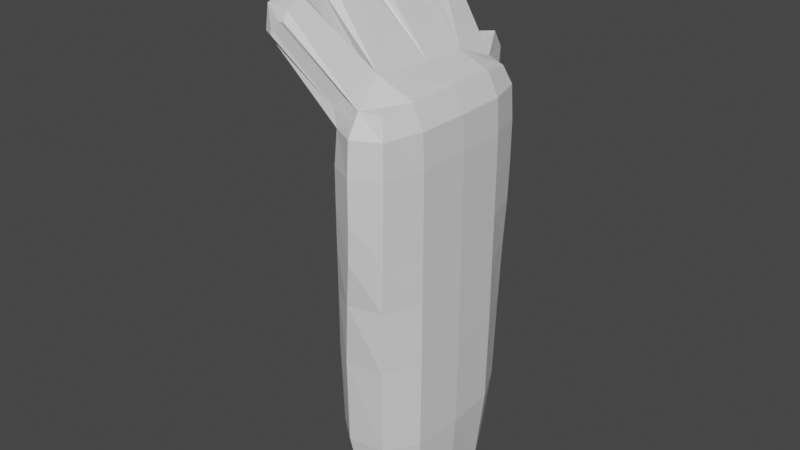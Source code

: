 # Source: Hand.blend  (saved by Blender 3.6.13; exported with 4.5.12 LTS)
import bpy
from mathutils import Matrix  # noqa: F401  (used for matrix-valued properties, if any)

bpy.ops.wm.read_factory_settings(use_empty=True)
scene = bpy.context.scene
scene.name = 'Scene'

# ---- materials (node trees are filled in below, after node groups)
mat_material = bpy.data.materials.new('Material')
mat_material.alpha_threshold = 0.0
mat_material.use_transparent_shadow = False
mat_material.roughness = 0.5
mat_material.line_color = (0.0, 0.0, 0.0, 1.0)

# ---- material node trees
mat_material.use_nodes = True; mat_material.node_tree.nodes.clear()
_N = mat_material.node_tree.nodes; _L = mat_material.node_tree.links
n0 = _N.new('ShaderNodeOutputMaterial'); n0.name = 'Material Output'; n0.location = (300, 300)
n1 = _N.new('ShaderNodeBsdfPrincipled'); n1.name = 'Principled BSDF'; n1.location = (10, 300)
n1.distribution = 'GGX'
n1.subsurface_method = 'RANDOM_WALK_SKIN'
n1.inputs[3].default_value = 1.45
n1.inputs[27].default_value = (0.0, 0.0, 0.0, 1.0)
n1.inputs[28].default_value = 1.0
_L.new(n1.outputs[0], n0.inputs[0])
n0.is_active_output = True

# ---- world
world_world = bpy.data.worlds.new('World'); scene.world = world_world
world_world.use_nodes = True; world_world.node_tree.nodes.clear()
_N = world_world.node_tree.nodes; _L = world_world.node_tree.links
n0 = _N.new('ShaderNodeOutputWorld'); n0.name = 'World Output'; n0.location = (300, 300)
n1 = _N.new('ShaderNodeBackground'); n1.name = 'Background'; n1.location = (10, 300)
n1.inputs[0].default_value = (0.05088, 0.05088, 0.05088, 1.0)
_L.new(n1.outputs[0], n0.inputs[0])
n0.is_active_output = True
world_world.color = (0.05088, 0.05088, 0.05088)
world_world.use_sun_shadow = False
world_world.sun_shadow_jitter_overblur = 0.0

# ---- meshes
me_cube = bpy.data.meshes.new('Cube')
me_cube.from_pydata([(-0.2653, 0.6607, 4.642), (-0.3098, 0.5918, -0.2695), (-0.2653, -1.375, 4.642), (-0.3536, -1.289, -0.2695), (-0.7551, 0.6607, 4.642), (-0.7646, 0.4675, -0.2695), (-0.8785, -1.164, -0.2695), (-0.2428, 0.7318, 1.611), (-1.043, -1.262, 1.611), (-0.2721, -1.427, 1.611), (-0.9259, 0.5862, 1.611), (-0.8367, -1.488, 3.994), (-0.1836, 0.7738, 3.994), (-0.1836, -1.488, 3.994), (-0.8367, 0.7738, 3.994), (-0.3939, -0.4161, -0.513), (-0.1836, -0.3573, 4.709), (-0.09507, -0.369, -0.513), (-0.02036, -0.3573, 1.611), (-0.5571, -0.4161, 1.611), (-0.02036, -0.3573, 3.994), (-1.0, -0.3573, 3.994), (-0.1955, 0.7654, 2.978), (-0.2013, -1.476, 2.978), (-0.8546, 0.7363, 2.978), (-0.8779, -1.443, 2.978), (-0.9114, -0.369, 2.978), (-0.02036, -0.3573, 2.978), (-0.6458, -0.8817, -0.4713), (-0.578, 0.5996, -0.4296), (-0.2635, 0.7018, 0.5146), (-0.2995, -1.394, 0.5146), (-0.91, 0.5396, 0.5146), (-0.1976, -0.993, 4.698), (-0.6626, -1.285, -0.4296), (-0.5102, 0.735, 4.686), (-0.1545, 0.2394, -0.4713), (-0.2192, 0.7486, 2.411), (-1.043, -1.213, 0.5146), (-0.2367, -1.451, 2.411), (-0.8902, 0.6612, 2.411), (-0.6619, 0.8203, 1.611), (-0.05183, -1.0, 1.611), (-0.7364, 0.1237, 1.611), (-0.7459, -1.483, 1.611), (-0.8419, -1.483, 3.501), (-0.1976, 0.7544, 4.409), (-0.1976, -1.469, 4.409), (-0.8227, 0.7544, 4.409), (-0.5102, 0.9434, 3.994), (-0.04077, -1.008, 3.994), (-0.9796, 0.2931, 3.994), (-0.5102, -1.658, 3.994), (-0.5668, 0.1096, -0.4713), (-0.1976, 0.2784, 4.698), (-0.1741, -0.9628, -0.4713), (-0.04817, 0.2878, 1.611), (-0.8168, -0.8922, 1.611), (-0.04077, 0.2931, 3.994), (-0.9796, -1.008, 3.994), (-0.7343, -0.3926, 2.411), (-0.02036, -0.3573, 2.411), (-0.4703, -0.4249, 0.4831), (-0.0297, -0.3588, 0.4831), (-0.04077, -0.3573, 4.417), (-0.2445, -0.3926, -0.8782), (-0.1851, 0.7727, 3.501), (-0.1858, -1.487, 3.501), (-0.839, 0.7691, 3.501), (-0.9604, -1.352, 2.411), (-0.9889, -0.3588, 3.501), (-0.02036, -0.3573, 3.501), (-0.04225, 0.292, 2.978), (-0.947, -0.9846, 2.978), (-0.5573, -1.623, 2.978), (-0.931, 0.2592, 2.978), (-0.04298, -1.006, 2.978), (-0.5405, 0.9188, 2.978), (-0.5102, -1.632, 4.413), (-0.4145, -0.928, -0.8219), (-0.06043, -1.004, 4.415), (-0.5102, 0.9173, 4.413), (-0.6741, 0.7741, 0.4988), (-0.06855, -0.9924, 0.491), (-0.6769, 0.0949, 0.491), (-0.7708, -1.432, 0.4988), (-0.514, 0.9404, 3.501), (-0.04105, -1.007, 3.501), (-0.9735, 0.2888, 3.501), (-0.5161, -1.654, 3.501), (-0.9755, -1.005, 3.501), (-0.04096, 0.2929, 3.501), (-0.7689, -0.8724, 0.491), (-0.0624, 0.2792, 0.491), (-0.06043, 0.2894, 4.415), (-0.3647, 0.1814, -0.8219), (-0.04521, 0.2899, 2.411), (-0.8819, -0.9384, 2.411), (-0.6516, -1.553, 2.411), (-0.8337, 0.1914, 2.411), (-0.0474, -1.003, 2.411), (-0.6012, 0.8695, 2.411), (-0.9714, 1.185, 4.767), (-0.8014, 1.249, 4.789), (-1.035, 1.288, 4.552), (-1.024, 1.295, 4.226), (-0.8159, 1.403, 4.227), (-0.8129, 1.396, 4.56), (-0.8689, -1.453, 4.621), (-0.6717, -1.454, 4.553), (-0.7155, -1.443, 4.757), (-0.8702, -1.455, 4.617), (-0.8291, -1.449, 4.401), (-0.7106, -1.445, 4.758), (-0.5233, -1.459, 4.66), (-1.48, -1.681, 5.302), (-1.599, -1.626, 5.318), (-1.474, -1.679, 5.369), (-1.365, -1.672, 5.466), (-1.583, -1.601, 5.6), (-1.297, -1.67, 5.464), (-1.3, -1.613, 5.578), (-0.7705, -1.002, 4.879), (-1.01, -1.004, 4.674), (-0.786, -1.001, 4.874), (-0.9968, -1.003, 4.7), (-1.547, -1.013, 5.69), (-1.812, -0.8733, 5.852), (-1.692, -1.014, 5.566), (-1.45, -1.006, 5.693), (-1.476, -0.873, 5.833), (-1.706, -1.008, 5.479), (-1.842, -0.8666, 5.533), (-1.493, -1.29, 5.572), (-1.586, -1.288, 5.493), (-1.629, -1.389, 5.64), (-1.31, -1.287, 5.602), (-1.312, -1.375, 5.654), (-1.642, -1.278, 5.327), (-1.686, -1.372, 5.343), (-0.9062, -1.053, 4.891), (-0.9579, -1.036, 4.826), (-1.005, -1.034, 4.814), (-0.7281, -1.053, 4.933), (-0.6241, -1.04, 4.907), (-1.085, -0.9902, 4.655), (-1.066, -0.9735, 4.599), (-0.9281, -0.3596, 4.698), (-0.8112, -0.3596, 4.798), (-0.9973, -0.3596, 4.556), (-0.6448, -0.3596, 4.849), (-1.836, -0.5035, 5.877), (-1.631, -0.4047, 5.74), (-1.733, -0.4047, 5.653), (-1.771, -0.4064, 5.476), (-1.86, -0.5049, 5.522), (-1.466, -0.4986, 5.847), (-1.439, -0.4064, 5.753), (-1.904, -0.297, 5.855), (-1.803, -0.2993, 5.94), (-2.067, -0.1737, 6.148), (-1.92, -0.2945, 5.665), (-2.014, -0.1702, 5.729), (-1.602, -0.3012, 5.93), (-1.647, -0.1635, 6.029), (-0.9979, -0.3522, 4.759), (-0.8803, -0.3558, 4.79), (-0.8619, -0.3638, 4.876), (-1.051, -0.3522, 4.648), (-1.051, -0.3513, 4.511), (-0.7223, -0.3792, 4.919), (-0.5676, -0.3051, 4.874), (-0.7978, 0.2826, 4.784), (-0.8741, 0.2985, 4.758), (-0.912, 0.2836, 4.686), (-0.9775, 0.2889, 4.551), (-1.0, 0.3063, 4.474), (-0.6419, 0.2862, 4.833), (-0.5627, 0.2593, 4.857), (-1.792, 0.3133, 5.924), (-1.886, 0.3141, 5.845), (-2.063, 0.2185, 6.146), (-1.897, 0.3117, 5.645), (-2.001, 0.2055, 5.72), (-1.644, 0.196, 6.023), (-1.585, 0.3092, 5.907), (-1.94, 0.8689, 6.097), (-2.031, 0.8696, 6.02), (-1.834, 0.7125, 5.877), (-2.07, 1.082, 6.082), (-2.004, 1.082, 6.178), (-1.925, 1.262, 6.01), (-1.888, 1.2, 6.271), (-1.745, 1.117, 6.134), (-1.974, 1.086, 5.752), (-2.149, 1.165, 5.983), (-2.089, 0.8775, 5.906), (-1.883, 0.7292, 5.61), (-1.813, 0.8738, 6.14), (-1.553, 0.718, 5.891)], [], [(146, 112, 116, 139), (132, 127, 151, 155), (125, 123, 128, 131), (132, 146, 125, 131), (13, 47, 78, 52), (16, 171, 144, 33), (110, 113, 120, 118), (47, 2, 114, 78), (54, 178, 171, 16), (150, 157, 156, 171), (162, 160, 181, 183), (21, 169, 176, 51), (15, 65, 79, 28), (65, 17, 55, 79), (79, 55, 3, 34), (28, 79, 34, 6), (20, 64, 80, 50), (64, 16, 33, 80), (80, 33, 2, 47), (50, 80, 47, 13), (81, 49, 106, 107), (4, 35, 103, 102), (81, 35, 0, 46), (49, 81, 46, 12), (5, 32, 82, 29), (32, 10, 41, 82), (82, 41, 7, 30), (29, 82, 30, 1), (17, 63, 83, 55), (63, 18, 42, 83), (83, 42, 9, 31), (55, 83, 31, 3), (15, 62, 84, 53), (62, 19, 43, 84), (84, 43, 10, 32), (53, 84, 32, 5), (3, 31, 85, 34), (31, 9, 44, 85), (85, 44, 8, 38), (34, 85, 38, 6), (24, 68, 86, 77), (68, 14, 49, 86), (86, 49, 12, 66), (77, 86, 66, 22), (27, 71, 87, 76), (71, 20, 50, 87), (87, 50, 13, 67), (76, 87, 67, 23), (26, 70, 88, 75), (70, 21, 51, 88), (88, 51, 14, 68), (75, 88, 68, 24), (23, 67, 89, 74), (67, 13, 52, 89), (89, 52, 11, 45), (74, 89, 45, 25), (25, 45, 90, 73), (45, 11, 59, 90), (90, 59, 21, 70), (73, 90, 70, 26), (22, 66, 91, 72), (66, 12, 58, 91), (91, 58, 20, 71), (72, 91, 71, 27), (6, 38, 92, 28), (38, 8, 57, 92), (92, 57, 19, 62), (28, 92, 62, 15), (1, 30, 93, 36), (30, 7, 56, 93), (93, 56, 18, 63), (36, 93, 63, 17), (12, 46, 94, 58), (46, 0, 54, 94), (94, 54, 16, 64), (58, 94, 64, 20), (5, 29, 95, 53), (29, 1, 36, 95), (95, 36, 17, 65), (53, 95, 65, 15), (11, 112, 146, 59), (122, 124, 129, 126), (114, 144, 137, 121), (171, 178, 184, 164), (35, 4, 191, 193), (166, 169, 149, 147), (7, 37, 96, 56), (37, 22, 72, 96), (96, 72, 27, 61), (56, 96, 61, 18), (8, 69, 97, 57), (69, 25, 73, 97), (97, 73, 26, 60), (57, 97, 60, 19), (9, 39, 98, 44), (39, 23, 74, 98), (98, 74, 25, 69), (44, 98, 69, 8), (19, 60, 99, 43), (60, 26, 75, 99), (99, 75, 24, 40), (43, 99, 40, 10), (18, 61, 100, 42), (61, 27, 76, 100), (100, 76, 23, 39), (42, 100, 39, 9), (10, 40, 101, 41), (40, 24, 77, 101), (101, 77, 22, 37), (41, 101, 37, 7), (105, 104, 107, 106), (104, 102, 103, 107), (14, 48, 104, 105), (35, 81, 107, 103), (49, 14, 105, 106), (48, 4, 102, 104), (176, 173, 188, 197), (173, 178, 199, 188), (4, 48, 194, 191), (176, 169, 162, 183), (177, 172, 179, 185), (178, 35, 193, 199), (168, 165, 158, 161), (167, 170, 163, 159), (48, 176, 197, 194), (196, 187, 189, 195), (51, 176, 48, 14), (150, 148, 152, 157), (33, 144, 114, 2), (169, 146, 132, 155), (141, 144, 124, 122), (184, 181, 160, 164), (142, 145, 138, 134), (137, 135, 119, 121), (156, 151, 127, 130), (78, 114, 109, 112), (52, 78, 112, 11), (108, 109, 110), (117, 118, 119), (112, 109, 108, 111), (113, 110, 109, 114), (115, 117, 119, 116), (121, 119, 118, 120), (120, 113, 114, 121), (117, 108, 110, 118), (116, 112, 111, 115), (111, 108, 117, 115), (123, 125, 146, 141), (126, 127, 128), (122, 123, 141), (144, 130, 129, 124), (126, 129, 130, 127), (127, 132, 131, 128), (128, 123, 122, 126), (0, 35, 178, 54), (116, 119, 135, 139), (133, 134, 135), (140, 141, 142), (135, 137, 136, 133), (134, 138, 139, 135), (140, 143, 144, 141), (145, 142, 141, 146), (137, 144, 143, 136), (142, 134, 133, 140), (146, 139, 138, 145), (143, 140, 133, 136), (148, 150, 171, 166), (151, 152, 153), (147, 148, 166), (154, 149, 169, 155), (153, 154, 155, 151), (151, 156, 157, 152), (144, 171, 156, 130), (147, 153, 152, 148), (59, 146, 169, 21), (147, 149, 154, 153), (158, 159, 160), (165, 166, 167), (160, 162, 161, 158), (159, 163, 164, 160), (165, 168, 169, 166), (170, 167, 166, 171), (158, 165, 167, 159), (171, 164, 163, 170), (162, 169, 168, 161), (172, 173, 174), (179, 180, 181), (174, 180, 179, 172), (173, 176, 175, 174), (172, 177, 178, 173), (180, 182, 183, 181), (181, 184, 185, 179), (184, 178, 177, 185), (182, 175, 176, 183), (174, 175, 182, 180), (186, 187, 188), (189, 190, 191), (186, 190, 189, 187), (190, 192, 193, 191), (191, 194, 195, 189), (187, 196, 197, 188), (194, 197, 196, 195), (192, 198, 199, 193), (188, 199, 198, 186), (192, 190, 186, 198)])
_uv = me_cube.uv_layers.new(name='UVMap')
_uv.uv.foreach_set('vector', [0.5944, 0.07183, 0.5938, 0.002673, 0.5939, 0.01535, 0.5942, 0.05426, 0.5943, 0.07775, 0.625, 0.07802, 0.625, 0.1174, 0.5944, 0.1176, 0.6111, 0.0625, 0.6082, 0.0625, 0.6082, 0.0625, 0.6111, 0.0625, 0.5943, 0.07775, 0.5992, 0.06671, 0.6111, 0.0625, 0.6111, 0.0625, 0.5677, 0.7708, 0.5951, 0.7691, 0.5943, 0.8772, 0.5673, 0.8776, 0.6563, 0.625, 0.7771, 0.6198, 0.7953, 0.6909, 0.6536, 0.6879, 0.625, 0.9387, 0.625, 0.9363, 0.625, 0.9363, 0.625, 0.9387, 0.5951, 0.7691, 0.625, 0.75, 0.6226, 0.8791, 0.5943, 0.8772, 0.6536, 0.5621, 0.7742, 0.5654, 0.7759, 0.6202, 0.6563, 0.625, 0.7836, 0.625, 0.7836, 0.625, 0.7538, 0.6325, 0.7737, 0.6261, 0.5944, 0.134, 0.625, 0.1339, 0.625, 0.1801, 0.5944, 0.1821, 0.5677, 0.125, 0.6001, 0.1253, 0.5982, 0.191, 0.5677, 0.1901, 0.125, 0.625, 0.2474, 0.625, 0.2478, 0.6875, 0.125, 0.6875, 0.2474, 0.625, 0.3542, 0.625, 0.3559, 0.6879, 0.2478, 0.6875, 0.2478, 0.6875, 0.3559, 0.6879, 0.375, 0.75, 0.25, 0.75, 0.125, 0.6875, 0.2478, 0.6875, 0.25, 0.75, 0.125, 0.75, 0.5677, 0.625, 0.5983, 0.625, 0.5977, 0.6897, 0.5677, 0.6901, 0.5983, 0.625, 0.6563, 0.625, 0.6536, 0.6879, 0.5977, 0.6897, 0.5977, 0.6897, 0.6536, 0.6879, 0.625, 0.75, 0.5951, 0.7691, 0.5677, 0.6901, 0.5977, 0.6897, 0.5951, 0.7691, 0.5677, 0.7708, 0.5944, 0.375, 0.5677, 0.375, 0.5677, 0.375, 0.5944, 0.375, 0.875, 0.5, 0.75, 0.5, 0.75, 0.5, 0.875, 0.5, 0.5944, 0.375, 0.625, 0.375, 0.625, 0.5, 0.5951, 0.4809, 0.5677, 0.375, 0.5944, 0.375, 0.5951, 0.4809, 0.5677, 0.4792, 0.375, 0.25, 0.4355, 0.2691, 0.4355, 0.375, 0.375, 0.375, 0.4355, 0.2691, 0.4844, 0.2708, 0.4844, 0.375, 0.4355, 0.375, 0.4355, 0.375, 0.4844, 0.375, 0.4844, 0.4792, 0.4351, 0.4809, 0.375, 0.375, 0.4355, 0.375, 0.4351, 0.4809, 0.375, 0.5, 0.3542, 0.625, 0.4329, 0.625, 0.4334, 0.6897, 0.3559, 0.6879, 0.4329, 0.625, 0.4844, 0.625, 0.4844, 0.6901, 0.4334, 0.6897, 0.4334, 0.6897, 0.4844, 0.6901, 0.4844, 0.7708, 0.4351, 0.7691, 0.3559, 0.6879, 0.4334, 0.6897, 0.4351, 0.7691, 0.375, 0.75, 0.375, 0.125, 0.4355, 0.125, 0.4355, 0.1897, 0.375, 0.1875, 0.4355, 0.125, 0.4844, 0.125, 0.4844, 0.1901, 0.4355, 0.1897, 0.4355, 0.1897, 0.4844, 0.1901, 0.4844, 0.2708, 0.4355, 0.2691, 0.375, 0.1875, 0.4355, 0.1897, 0.4355, 0.2691, 0.375, 0.25, 0.375, 0.75, 0.4351, 0.7691, 0.4359, 0.8772, 0.375, 0.875, 0.4351, 0.7691, 0.4844, 0.7708, 0.4857, 0.8776, 0.4359, 0.8772, 0.4359, 0.8772, 0.4857, 0.8776, 0.5, 1.0, 0.4375, 1.0, 0.375, 0.875, 0.4359, 0.8772, 0.4375, 1.0, 0.375, 1.0, 0.5313, 0.2708, 0.5475, 0.2708, 0.5475, 0.375, 0.5313, 0.375, 0.5475, 0.2708, 0.5677, 0.2708, 0.5677, 0.375, 0.5475, 0.375, 0.5475, 0.375, 0.5677, 0.375, 0.5677, 0.4792, 0.5475, 0.4792, 0.5313, 0.375, 0.5475, 0.375, 0.5475, 0.4792, 0.5313, 0.4792, 0.5313, 0.625, 0.5475, 0.625, 0.5475, 0.6901, 0.5313, 0.6901, 0.5475, 0.625, 0.5677, 0.625, 0.5677, 0.6901, 0.5475, 0.6901, 0.5475, 0.6901, 0.5677, 0.6901, 0.5677, 0.7708, 0.5475, 0.7708, 0.5313, 0.6901, 0.5475, 0.6901, 0.5475, 0.7708, 0.5313, 0.7708, 0.5313, 0.125, 0.5475, 0.125, 0.5475, 0.1901, 0.5313, 0.1901, 0.5475, 0.125, 0.5677, 0.125, 0.5677, 0.1901, 0.5475, 0.1901, 0.5475, 0.1901, 0.5677, 0.1901, 0.5677, 0.2708, 0.5475, 0.2708, 0.5313, 0.1901, 0.5475, 0.1901, 0.5475, 0.2708, 0.5313, 0.2708, 0.5313, 0.7708, 0.5475, 0.7708, 0.5474, 0.8776, 0.5313, 0.8776, 0.5475, 0.7708, 0.5677, 0.7708, 0.5673, 0.8776, 0.5474, 0.8776, 0.5474, 0.8776, 0.5673, 0.8776, 0.5625, 1.0, 0.5469, 1.0, 0.5313, 0.8776, 0.5474, 0.8776, 0.5469, 1.0, 0.5312, 1.0, 0.5312, 0.0, 0.5469, 0.0, 0.5474, 0.0625, 0.5312, 0.0625, 0.5469, 0.0, 0.5625, 0.0, 0.5673, 0.0625, 0.5474, 0.0625, 0.5474, 0.0625, 0.5673, 0.0625, 0.5677, 0.125, 0.5475, 0.125, 0.5312, 0.0625, 0.5474, 0.0625, 0.5475, 0.125, 0.5313, 0.125, 0.5313, 0.4792, 0.5475, 0.4792, 0.5475, 0.5599, 0.5313, 0.5599, 0.5475, 0.4792, 0.5677, 0.4792, 0.5677, 0.5599, 0.5475, 0.5599, 0.5475, 0.5599, 0.5677, 0.5599, 0.5677, 0.625, 0.5475, 0.625, 0.5313, 0.5599, 0.5475, 0.5599, 0.5475, 0.625, 0.5313, 0.625, 0.375, 0.0, 0.4375, 0.0, 0.4359, 0.0625, 0.375, 0.0625, 0.4375, 0.0, 0.5, 0.0, 0.4857, 0.0625, 0.4359, 0.0625, 0.4359, 0.0625, 0.4857, 0.0625, 0.4844, 0.125, 0.4355, 0.125, 0.375, 0.0625, 0.4359, 0.0625, 0.4355, 0.125, 0.375, 0.125, 0.375, 0.5, 0.4351, 0.4809, 0.4334, 0.5603, 0.3559, 0.5621, 0.4351, 0.4809, 0.4844, 0.4792, 0.4844, 0.5599, 0.4334, 0.5603, 0.4334, 0.5603, 0.4844, 0.5599, 0.4844, 0.625, 0.4329, 0.625, 0.3559, 0.5621, 0.4334, 0.5603, 0.4329, 0.625, 0.3542, 0.625, 0.5677, 0.4792, 0.5951, 0.4809, 0.5977, 0.5603, 0.5677, 0.5599, 0.5951, 0.4809, 0.625, 0.5, 0.6536, 0.5621, 0.5977, 0.5603, 0.5977, 0.5603, 0.6536, 0.5621, 0.6563, 0.625, 0.5983, 0.625, 0.5677, 0.5599, 0.5977, 0.5603, 0.5983, 0.625, 0.5677, 0.625, 0.125, 0.5, 0.25, 0.5, 0.2478, 0.5625, 0.125, 0.5625, 0.25, 0.5, 0.375, 0.5, 0.3559, 0.5621, 0.2478, 0.5625, 0.2478, 0.5625, 0.3559, 0.5621, 0.3542, 0.625, 0.2474, 0.625, 0.125, 0.5625, 0.2478, 0.5625, 0.2474, 0.625, 0.125, 0.625, 0.5625, 0.0, 0.5932, 0.002748, 0.6071, 0.06967, 0.5673, 0.0625, 0.8111, 0.6875, 0.8172, 0.6875, 0.8172, 0.6875, 0.8111, 0.6875, 0.7499, 0.7521, 0.7532, 0.6877, 0.7528, 0.6961, 0.7508, 0.734, 0.7539, 0.6202, 0.7533, 0.5653, 0.7533, 0.5698, 0.7538, 0.6162, 0.75, 0.5, 0.875, 0.5, 0.875, 0.5, 0.75, 0.5, 0.6269, 0.125, 0.5963, 0.125, 0.6023, 0.125, 0.6171, 0.125, 0.4844, 0.4792, 0.5137, 0.4792, 0.5137, 0.5599, 0.4844, 0.5599, 0.5137, 0.4792, 0.5313, 0.4792, 0.5313, 0.5599, 0.5137, 0.5599, 0.5137, 0.5599, 0.5313, 0.5599, 0.5313, 0.625, 0.5137, 0.625, 0.4844, 0.5599, 0.5137, 0.5599, 0.5137, 0.625, 0.4844, 0.625, 0.5, 0.0, 0.5156, 0.0, 0.514, 0.0625, 0.4857, 0.0625, 0.5156, 0.0, 0.5312, 0.0, 0.5312, 0.0625, 0.514, 0.0625, 0.514, 0.0625, 0.5312, 0.0625, 0.5313, 0.125, 0.5137, 0.125, 0.4857, 0.0625, 0.514, 0.0625, 0.5137, 0.125, 0.4844, 0.125, 0.4844, 0.7708, 0.5137, 0.7708, 0.514, 0.8776, 0.4857, 0.8776, 0.5137, 0.7708, 0.5313, 0.7708, 0.5313, 0.8776, 0.514, 0.8776, 0.514, 0.8776, 0.5313, 0.8776, 0.5312, 1.0, 0.5156, 1.0, 0.4857, 0.8776, 0.514, 0.8776, 0.5156, 1.0, 0.5, 1.0, 0.4844, 0.125, 0.5137, 0.125, 0.5137, 0.1901, 0.4844, 0.1901, 0.5137, 0.125, 0.5313, 0.125, 0.5313, 0.1901, 0.5137, 0.1901, 0.5137, 0.1901, 0.5313, 0.1901, 0.5313, 0.2708, 0.5137, 0.2708, 0.4844, 0.1901, 0.5137, 0.1901, 0.5137, 0.2708, 0.4844, 0.2708, 0.4844, 0.625, 0.5137, 0.625, 0.5137, 0.6901, 0.4844, 0.6901, 0.5137, 0.625, 0.5313, 0.625, 0.5313, 0.6901, 0.5137, 0.6901, 0.5137, 0.6901, 0.5313, 0.6901, 0.5313, 0.7708, 0.5137, 0.7708, 0.4844, 0.6901, 0.5137, 0.6901, 0.5137, 0.7708, 0.4844, 0.7708, 0.4844, 0.2708, 0.5137, 0.2708, 0.5137, 0.375, 0.4844, 0.375, 0.5137, 0.2708, 0.5313, 0.2708, 0.5313, 0.375, 0.5137, 0.375, 0.5137, 0.375, 0.5313, 0.375, 0.5313, 0.4792, 0.5137, 0.4792, 0.4844, 0.375, 0.5137, 0.375, 0.5137, 0.4792, 0.4844, 0.4792, 0.5677, 0.2708, 0.5944, 0.2691, 0.5944, 0.375, 0.5677, 0.375, 0.5944, 0.2691, 0.625, 0.25, 0.625, 0.375, 0.5944, 0.375, 0.5677, 0.2708, 0.5944, 0.2691, 0.5944, 0.2691, 0.5677, 0.2708, 0.625, 0.375, 0.5944, 0.375, 0.5944, 0.375, 0.625, 0.375, 0.5677, 0.375, 0.5677, 0.2708, 0.5677, 0.2708, 0.5677, 0.375, 0.5944, 0.2691, 0.625, 0.25, 0.625, 0.25, 0.5944, 0.2691, 0.5953, 0.1896, 0.625, 0.1875, 0.625, 0.1875, 0.5945, 0.1897, 0.875, 0.5625, 0.7554, 0.5625, 0.7534, 0.5625, 0.875, 0.5625, 0.625, 0.25, 0.5944, 0.2691, 0.5944, 0.2691, 0.625, 0.25, 0.5944, 0.1912, 0.5944, 0.1253, 0.5944, 0.134, 0.5944, 0.1821, 0.7838, 0.5625, 0.8445, 0.5625, 0.8445, 0.5625, 0.7838, 0.5625, 0.7536, 0.5686, 0.75, 0.5, 0.75, 0.5, 0.7533, 0.5629, 0.6043, 0.125, 0.6158, 0.125, 0.6158, 0.125, 0.6037, 0.125, 0.8405, 0.625, 0.7889, 0.625, 0.7887, 0.625, 0.8402, 0.625, 0.5944, 0.2691, 0.5944, 0.1898, 0.5944, 0.1897, 0.5944, 0.2691, 0.6053, 0.206, 0.6141, 0.2052, 0.6126, 0.2395, 0.6066, 0.2434, 0.5677, 0.1901, 0.598, 0.1905, 0.5944, 0.2691, 0.5677, 0.2708, 0.7836, 0.625, 0.8453, 0.625, 0.8453, 0.625, 0.7836, 0.625, 0.6536, 0.6879, 0.8082, 0.6871, 0.7513, 0.7521, 0.625, 0.75, 0.5944, 0.1259, 0.5943, 0.06593, 0.5943, 0.07775, 0.5944, 0.1176, 0.8841, 0.6875, 0.7606, 0.6875, 0.8172, 0.6875, 0.8111, 0.6875, 0.7533, 0.5698, 0.875, 0.5699, 0.875, 0.6161, 0.7538, 0.6162, 0.6186, 0.0625, 0.6019, 0.0625, 0.601, 0.0625, 0.6183, 0.0625, 0.7528, 0.6961, 0.875, 0.6977, 0.875, 0.7298, 0.7508, 0.734, 0.7538, 0.6325, 0.875, 0.6326, 0.875, 0.672, 0.7534, 0.6722, 0.5943, 0.8772, 0.6224, 0.8817, 0.6121, 0.9505, 0.594, 1.006, 0.5673, 0.8776, 0.5943, 0.8772, 0.5931, 1.005, 0.5625, 1.0, 0.6097, 1.0, 0.6121, 0.9505, 0.625, 0.9387, 0.6097, 1.0, 0.625, 1.0, 0.625, 1.0, 0.594, 1.006, 0.6121, 0.9505, 0.6097, 1.0, 0.6091, 1.0, 0.625, 0.9363, 0.625, 0.9387, 0.6121, 0.9505, 0.6224, 0.8817, 0.6091, 1.0, 0.6097, 1.0, 0.625, 1.0, 0.5978, 1.0, 0.625, 0.8886, 0.625, 1.0, 0.625, 0.9387, 0.625, 0.9363, 0.625, 0.9363, 0.625, 0.9363, 0.625, 0.875, 0.625, 0.875, 0.6097, 1.0, 0.6097, 1.0, 0.625, 0.9387, 0.625, 0.9387, 0.5938, 1.0, 0.5938, 1.0, 0.6091, 1.0, 0.6091, 1.0, 0.6091, 1.0, 0.6097, 1.0, 0.6097, 1.0, 0.6091, 1.0, 0.6082, 0.0625, 0.6111, 0.0625, 0.5985, 0.0625, 0.6232, 0.0625, 0.625, 0.0625, 0.625, 0.0625, 0.6082, 0.0625, 0.625, 0.0625, 0.6082, 0.0625, 0.6259, 0.0625, 0.7541, 0.6904, 0.7534, 0.6722, 0.8172, 0.6875, 0.8172, 0.6875, 0.8111, 0.6875, 0.8172, 0.6875, 0.7534, 0.6722, 0.875, 0.672, 0.625, 0.07802, 0.5943, 0.07775, 0.6111, 0.0625, 0.6082, 0.0625, 0.6082, 0.0625, 0.6082, 0.0625, 0.625, 0.0625, 0.625, 0.0625, 0.625, 0.5, 0.75, 0.5, 0.7813, 0.5691, 0.6536, 0.5621, 0.5939, 0.01535, 0.625, 0.02021, 0.625, 0.05231, 0.5942, 0.05426, 0.625, 0.0625, 0.6183, 0.0625, 0.6245, 0.0625, 0.625, 0.0625, 0.623, 0.0625, 0.6186, 0.0625, 0.875, 0.6977, 0.7528, 0.6961, 0.7789, 0.6875, 0.8495, 0.6875, 0.6183, 0.0625, 0.601, 0.0625, 0.5942, 0.05426, 0.625, 0.05231, 0.8495, 0.6875, 0.7836, 0.6875, 0.7606, 0.6875, 0.8841, 0.6875, 0.6019, 0.0625, 0.6186, 0.0625, 0.6232, 0.0625, 0.5985, 0.0625, 0.7533, 0.6875, 0.7585, 0.6875, 0.7836, 0.6875, 0.7789, 0.6875, 0.6186, 0.0625, 0.6183, 0.0625, 0.625, 0.0625, 0.625, 0.0625, 0.5956, 0.0625, 0.5943, 0.0625, 0.601, 0.0625, 0.6019, 0.0625, 0.7836, 0.6875, 0.8495, 0.6875, 0.8495, 0.6875, 0.7789, 0.6875, 0.8453, 0.625, 0.7836, 0.625, 0.7544, 0.625, 0.8695, 0.625, 0.625, 0.125, 0.625, 0.125, 0.6171, 0.125, 0.6171, 0.125, 0.625, 0.125, 0.6267, 0.125, 0.6023, 0.125, 0.6023, 0.125, 0.5948, 0.1252, 0.5944, 0.1176, 0.6171, 0.125, 0.6023, 0.125, 0.5944, 0.1176, 0.625, 0.1174, 0.875, 0.6326, 0.7538, 0.6325, 0.7836, 0.625, 0.8453, 0.625, 0.7532, 0.6909, 0.754, 0.6197, 0.7538, 0.6325, 0.7534, 0.6722, 0.6171, 0.125, 0.6171, 0.125, 0.625, 0.125, 0.625, 0.125, 0.5673, 0.0625, 0.6055, 0.0658, 0.6006, 0.1254, 0.5677, 0.125, 0.6171, 0.125, 0.6023, 0.125, 0.6023, 0.125, 0.6171, 0.125, 0.6158, 0.125, 0.625, 0.125, 0.6249, 0.125, 0.6158, 0.125, 0.625, 0.125, 0.625, 0.125, 0.625, 0.1339, 0.5944, 0.134, 0.6037, 0.125, 0.6158, 0.125, 0.8402, 0.625, 0.7887, 0.625, 0.7538, 0.6162, 0.875, 0.6161, 0.6158, 0.125, 0.6043, 0.125, 0.5963, 0.125, 0.6269, 0.125, 0.7889, 0.625, 0.8405, 0.625, 0.8695, 0.625, 0.7544, 0.625, 0.6158, 0.125, 0.6158, 0.125, 0.625, 0.125, 0.625, 0.125, 0.7544, 0.625, 0.7539, 0.625, 0.7887, 0.625, 0.7889, 0.625, 0.5944, 0.134, 0.5944, 0.1253, 0.6043, 0.125, 0.6037, 0.125, 0.625, 0.1875, 0.6249, 0.1875, 0.617, 0.1881, 0.625, 0.1875, 0.617, 0.1881, 0.625, 0.1875, 0.617, 0.1881, 0.617, 0.1881, 0.625, 0.1875, 0.625, 0.1875, 0.625, 0.1875, 0.5953, 0.1896, 0.6024, 0.1891, 0.617, 0.1881, 0.8445, 0.5625, 0.7838, 0.5625, 0.7554, 0.5625, 0.875, 0.5625, 0.617, 0.1881, 0.6024, 0.1891, 0.5944, 0.1821, 0.625, 0.1801, 0.875, 0.5699, 0.7533, 0.5698, 0.7838, 0.5625, 0.8445, 0.5625, 0.7533, 0.5698, 0.7533, 0.5653, 0.7838, 0.5625, 0.7838, 0.5625, 0.6024, 0.1891, 0.6024, 0.1891, 0.5944, 0.1912, 0.5944, 0.1821, 0.617, 0.1881, 0.6024, 0.1891, 0.6024, 0.1891, 0.617, 0.1881, 0.8325, 0.5466, 0.875, 0.5443, 0.8593, 0.5625, 0.875, 0.5105, 0.8258, 0.5163, 0.8521, 0.5031, 0.8325, 0.5466, 0.8258, 0.5163, 0.875, 0.5105, 0.875, 0.5443, 0.8258, 0.5163, 0.7994, 0.5157, 0.75, 0.5, 0.875, 0.5, 0.625, 0.25, 0.5944, 0.2691, 0.6066, 0.2434, 0.6126, 0.2395, 0.6141, 0.2052, 0.6053, 0.206, 0.5945, 0.1897, 0.625, 0.1875, 0.5944, 0.2691, 0.5944, 0.1897, 0.6053, 0.206, 0.6066, 0.2434, 0.7994, 0.5157, 0.7947, 0.5473, 0.7533, 0.5629, 0.75, 0.5, 0.875, 0.5625, 0.7534, 0.5625, 0.7947, 0.5473, 0.8325, 0.5466, 0.7994, 0.5157, 0.8258, 0.5163, 0.8325, 0.5466, 0.7947, 0.5473])
me_cube.materials.append(mat_material)
me_cube.use_mirror_vertex_groups = False
me_cube.update()

# ---- objects
ob_cube = bpy.data.objects.new('Cube', me_cube)

# ---- transforms, parenting, visibility, modifiers, constraints
ob_cube.location = (0.0, 0.0, 0.0)
ob_cube.lock_rotations_4d = False
ob_cube.empty_display_type = 'ARROWS'
ob_cube.lineart.crease_threshold = 0.0

# ---- collection membership
scene.collection.objects.link(ob_cube)

# ---- scene / render settings (as saved in the file)
scene.frame_start = 1; scene.frame_end = 250; scene.frame_set(1)
scene.render.engine = 'BLENDER_EEVEE_NEXT'
scene.cycles.sampling_pattern = 'TABULATED_SOBOL'
scene.view_settings.view_transform = 'Filmic'
bpy.context.view_layer.update()

# ---- added for rendering (the .blend has no active camera and no usable light): camera, sun
cam_auto = bpy.data.cameras.new('AutoCamera')
cam_auto.lens = 50.0
cam_auto.sensor_width = 36.0
cam_auto.clip_end = 1000.0
ob_auto_camera = bpy.data.objects.new('AutoCamera', cam_auto)
scene.collection.objects.link(ob_auto_camera)
ob_auto_camera.location = (6.38326, -9.10021, 8.67045)
ob_auto_camera.rotation_euler = (1.09748, -7.21219e-08, 0.694738)
scene.camera = ob_auto_camera
light_auto_sun = bpy.data.lights.new('AutoSun', 'SUN')
light_auto_sun.energy = 3.0
light_auto_sun.angle = 0.0523599
ob_auto_sun = bpy.data.objects.new('AutoSun', light_auto_sun)
scene.collection.objects.link(ob_auto_sun)
ob_auto_sun.rotation_euler = (0.872665, 0.174533, 0.523599)
bpy.context.view_layer.update()
